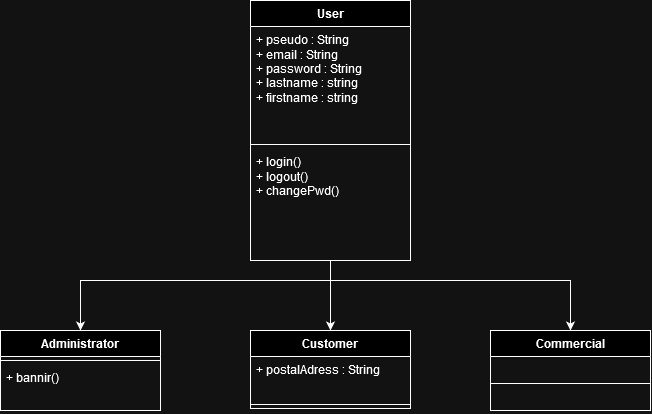

The diagram above was exported from draw.io. Its source (the exported page's mxGraphModel, read from the mxfile embedded in the PNG):
<mxGraphModel dx="875" dy="472" grid="1" gridSize="10" guides="1" tooltips="1" connect="1" arrows="1" fold="1" page="1" pageScale="1" pageWidth="827" pageHeight="1169" math="0" shadow="0">
  <root>
    <mxCell id="0" />
    <mxCell id="1" parent="0" />
    <mxCell id="GjQCSuc_TwwlIKNSfkyL-19" style="edgeStyle=orthogonalEdgeStyle;rounded=0;orthogonalLoop=1;jettySize=auto;html=1;entryX=0.5;entryY=0;entryDx=0;entryDy=0;" edge="1" parent="1" source="GjQCSuc_TwwlIKNSfkyL-5" target="GjQCSuc_TwwlIKNSfkyL-15">
      <mxGeometry relative="1" as="geometry">
        <Array as="points">
          <mxPoint x="400" y="360" />
          <mxPoint x="150" y="360" />
        </Array>
      </mxGeometry>
    </mxCell>
    <mxCell id="GjQCSuc_TwwlIKNSfkyL-28" style="edgeStyle=orthogonalEdgeStyle;rounded=0;orthogonalLoop=1;jettySize=auto;html=1;entryX=0.5;entryY=0;entryDx=0;entryDy=0;" edge="1" parent="1" source="GjQCSuc_TwwlIKNSfkyL-5" target="GjQCSuc_TwwlIKNSfkyL-24">
      <mxGeometry relative="1" as="geometry" />
    </mxCell>
    <mxCell id="GjQCSuc_TwwlIKNSfkyL-33" style="edgeStyle=orthogonalEdgeStyle;rounded=0;orthogonalLoop=1;jettySize=auto;html=1;entryX=0.5;entryY=0;entryDx=0;entryDy=0;" edge="1" parent="1" source="GjQCSuc_TwwlIKNSfkyL-5" target="GjQCSuc_TwwlIKNSfkyL-29">
      <mxGeometry relative="1" as="geometry">
        <Array as="points">
          <mxPoint x="400" y="360" />
          <mxPoint x="640" y="360" />
        </Array>
      </mxGeometry>
    </mxCell>
    <mxCell id="GjQCSuc_TwwlIKNSfkyL-5" value="User" style="swimlane;fontStyle=1;align=center;verticalAlign=top;childLayout=stackLayout;horizontal=1;startSize=26;horizontalStack=0;resizeParent=1;resizeParentMax=0;resizeLast=0;collapsible=1;marginBottom=0;whiteSpace=wrap;html=1;" vertex="1" parent="1">
      <mxGeometry x="320" y="80" width="160" height="260" as="geometry" />
    </mxCell>
    <mxCell id="GjQCSuc_TwwlIKNSfkyL-6" value="&lt;div&gt;+ pseudo : String&lt;/div&gt;&lt;div&gt;+ email : String&lt;/div&gt;&lt;div&gt;+ password : String&lt;/div&gt;&lt;div&gt;+ lastname : string&lt;/div&gt;&lt;div&gt;+ firstname : string&lt;br&gt;&lt;/div&gt;&lt;div&gt;&lt;br&gt;&lt;/div&gt;" style="text;strokeColor=none;fillColor=none;align=left;verticalAlign=top;spacingLeft=4;spacingRight=4;overflow=hidden;rotatable=0;points=[[0,0.5],[1,0.5]];portConstraint=eastwest;whiteSpace=wrap;html=1;" vertex="1" parent="GjQCSuc_TwwlIKNSfkyL-5">
      <mxGeometry y="26" width="160" height="114" as="geometry" />
    </mxCell>
    <mxCell id="GjQCSuc_TwwlIKNSfkyL-7" value="" style="line;strokeWidth=1;fillColor=none;align=left;verticalAlign=middle;spacingTop=-1;spacingLeft=3;spacingRight=3;rotatable=0;labelPosition=right;points=[];portConstraint=eastwest;strokeColor=inherit;" vertex="1" parent="GjQCSuc_TwwlIKNSfkyL-5">
      <mxGeometry y="140" width="160" height="8" as="geometry" />
    </mxCell>
    <mxCell id="GjQCSuc_TwwlIKNSfkyL-8" value="&lt;div&gt;+ login()&lt;/div&gt;&lt;div&gt;+ logout()&lt;/div&gt;&lt;div&gt;+ changePwd()&lt;br&gt;&lt;/div&gt;" style="text;strokeColor=none;fillColor=none;align=left;verticalAlign=top;spacingLeft=4;spacingRight=4;overflow=hidden;rotatable=0;points=[[0,0.5],[1,0.5]];portConstraint=eastwest;whiteSpace=wrap;html=1;" vertex="1" parent="GjQCSuc_TwwlIKNSfkyL-5">
      <mxGeometry y="148" width="160" height="112" as="geometry" />
    </mxCell>
    <mxCell id="GjQCSuc_TwwlIKNSfkyL-15" value="Administrator" style="swimlane;fontStyle=1;align=center;verticalAlign=top;childLayout=stackLayout;horizontal=1;startSize=26;horizontalStack=0;resizeParent=1;resizeParentMax=0;resizeLast=0;collapsible=1;marginBottom=0;whiteSpace=wrap;html=1;" vertex="1" parent="1">
      <mxGeometry x="70" y="410" width="160" height="80" as="geometry" />
    </mxCell>
    <mxCell id="GjQCSuc_TwwlIKNSfkyL-17" value="" style="line;strokeWidth=1;fillColor=none;align=left;verticalAlign=middle;spacingTop=-1;spacingLeft=3;spacingRight=3;rotatable=0;labelPosition=right;points=[];portConstraint=eastwest;strokeColor=inherit;" vertex="1" parent="GjQCSuc_TwwlIKNSfkyL-15">
      <mxGeometry y="26" width="160" height="8" as="geometry" />
    </mxCell>
    <mxCell id="GjQCSuc_TwwlIKNSfkyL-18" value="+ bannir()" style="text;strokeColor=none;fillColor=none;align=left;verticalAlign=top;spacingLeft=4;spacingRight=4;overflow=hidden;rotatable=0;points=[[0,0.5],[1,0.5]];portConstraint=eastwest;whiteSpace=wrap;html=1;" vertex="1" parent="GjQCSuc_TwwlIKNSfkyL-15">
      <mxGeometry y="34" width="160" height="46" as="geometry" />
    </mxCell>
    <mxCell id="GjQCSuc_TwwlIKNSfkyL-24" value="Customer" style="swimlane;fontStyle=1;align=center;verticalAlign=top;childLayout=stackLayout;horizontal=1;startSize=26;horizontalStack=0;resizeParent=1;resizeParentMax=0;resizeLast=0;collapsible=1;marginBottom=0;whiteSpace=wrap;html=1;" vertex="1" parent="1">
      <mxGeometry x="320" y="410" width="160" height="78" as="geometry" />
    </mxCell>
    <mxCell id="GjQCSuc_TwwlIKNSfkyL-25" value="+ postalAdress : String" style="text;strokeColor=none;fillColor=none;align=left;verticalAlign=top;spacingLeft=4;spacingRight=4;overflow=hidden;rotatable=0;points=[[0,0.5],[1,0.5]];portConstraint=eastwest;whiteSpace=wrap;html=1;" vertex="1" parent="GjQCSuc_TwwlIKNSfkyL-24">
      <mxGeometry y="26" width="160" height="44" as="geometry" />
    </mxCell>
    <mxCell id="GjQCSuc_TwwlIKNSfkyL-26" value="" style="line;strokeWidth=1;fillColor=none;align=left;verticalAlign=middle;spacingTop=-1;spacingLeft=3;spacingRight=3;rotatable=0;labelPosition=right;points=[];portConstraint=eastwest;strokeColor=inherit;" vertex="1" parent="GjQCSuc_TwwlIKNSfkyL-24">
      <mxGeometry y="70" width="160" height="8" as="geometry" />
    </mxCell>
    <mxCell id="GjQCSuc_TwwlIKNSfkyL-29" value="Commercial" style="swimlane;fontStyle=1;align=center;verticalAlign=top;childLayout=stackLayout;horizontal=1;startSize=26;horizontalStack=0;resizeParent=1;resizeParentMax=0;resizeLast=0;collapsible=1;marginBottom=0;whiteSpace=wrap;html=1;" vertex="1" parent="1">
      <mxGeometry x="560" y="410" width="160" height="80" as="geometry" />
    </mxCell>
    <mxCell id="GjQCSuc_TwwlIKNSfkyL-31" value="" style="line;strokeWidth=1;fillColor=none;align=left;verticalAlign=middle;spacingTop=-1;spacingLeft=3;spacingRight=3;rotatable=0;labelPosition=right;points=[];portConstraint=eastwest;strokeColor=inherit;" vertex="1" parent="GjQCSuc_TwwlIKNSfkyL-29">
      <mxGeometry y="26" width="160" height="54" as="geometry" />
    </mxCell>
  </root>
</mxGraphModel>